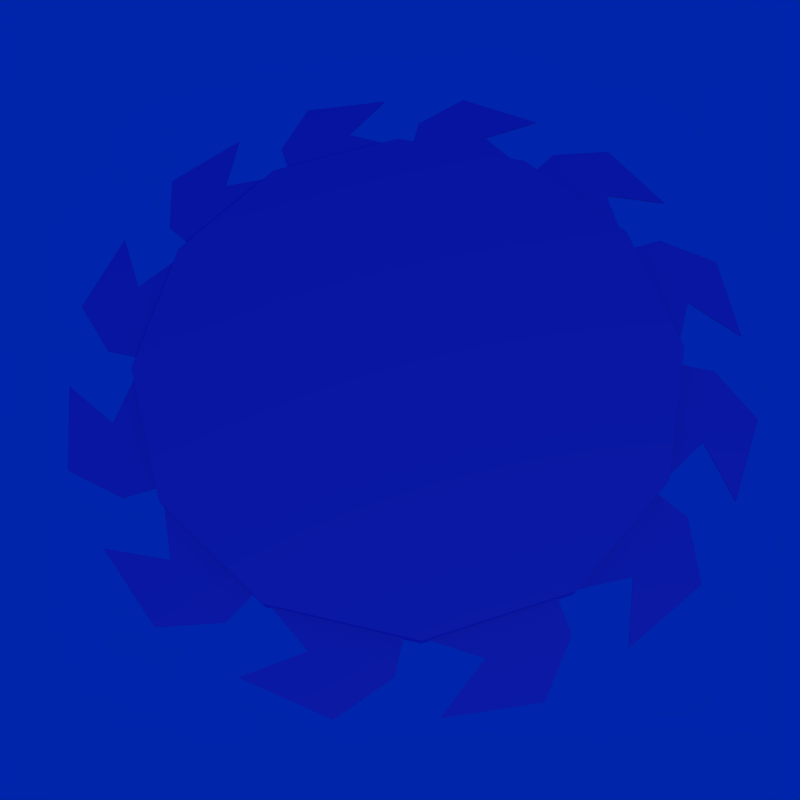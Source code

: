 # Source: sawdisc.blend  (saved by Blender 2.72.0; exported with 4.5.12 LTS)
import bpy
from mathutils import Matrix  # noqa: F401  (used for matrix-valued properties, if any)

bpy.ops.wm.read_factory_settings(use_empty=True)
scene = bpy.context.scene
scene.name = 'Scene'

# ---- collections
col_collection_1 = bpy.data.collections.new('Collection 1'); scene.collection.children.link(col_collection_1)

# ---- materials (node trees are filled in below, after node groups)
mat_sawdiscmat = bpy.data.materials.new('SawDiscMat')
mat_sawdiscmat.alpha_threshold = 0.0
mat_sawdiscmat.use_transparent_shadow = False
mat_sawdiscmat.diffuse_color = (0.06465, 0.1426, 0.8, 1.0)
mat_sawdiscmat.specular_color = (0.331, 0.5273, 1.0)
mat_sawdiscmat.roughness = 0.5

# ---- material node trees

# ---- world
world_world = bpy.data.worlds.new('World'); scene.world = world_world
world_world.color = (0.0, 0.01828, 0.4109)
world_world.use_sun_shadow = False
world_world.sun_shadow_jitter_overblur = 0.0
world_world.cycles.sampling_method = 'MANUAL'
world_world.cycles.sample_map_resolution = 256

# ---- cameras
cam_camera = bpy.data.cameras.new('Camera')
cam_camera.clip_end = 100.0
cam_camera.lens = 35.0
cam_camera.sensor_width = 32.0
cam_camera.sensor_height = 18.0
cam_camera.ortho_scale = 7.314
cam_camera.dof.focus_distance = 0.0
cam_camera.dof.aperture_fstop = 128.0

# ---- lights
light_lamp_001 = bpy.data.lights.new('Lamp.001', 'POINT')
light_lamp_001.transmission_factor = 0.0
light_lamp_001.cutoff_distance = 30.0
light_lamp_001.energy = 32.0
light_lamp_001.shadow_buffer_clip_start = 1.001
light_lamp_001.shadow_soft_size = 0.1
light_lamp_001.shadow_maximum_resolution = 0.006
light_lamp_001.use_absolute_resolution = True
light_lamp_001.cycles.use_multiple_importance_sampling = False
light_lamp = bpy.data.lights.new('Lamp', 'POINT')
light_lamp.transmission_factor = 0.0
light_lamp.cutoff_distance = 30.0
light_lamp.energy = 100.0
light_lamp.shadow_buffer_clip_start = 1.001
light_lamp.shadow_soft_size = 0.1
light_lamp.shadow_maximum_resolution = 0.006
light_lamp.use_absolute_resolution = True
light_lamp.cycles.use_multiple_importance_sampling = False

# ---- meshes
me_mesh = bpy.data.meshes.new('Mesh')
me_mesh.from_pydata([(-1.221, 0.2824, 0.02821), (-1.085, 0.5797, 0.02821), (-1.103, 0.08878, 0.02821), (-1.014, 0.3608, 0.02821), (-0.9834, 0.05644, 0.02821), (-0.8679, 0.4836, 0.02821), (-0.8679, 0.4836, 0.03177), (-0.9834, 0.05644, 0.03177), (-1.014, 0.3608, 0.03177), (-1.103, 0.08878, 0.03177), (-1.085, 0.5797, 0.03177), (-1.221, 0.2824, 0.03177), (-1.221, 0.2824, 0.02821), (-1.085, 0.5797, 0.02821), (-1.103, 0.08878, 0.02821), (-1.014, 0.3608, 0.02821), (-0.9834, 0.05644, 0.02821), (-0.8679, 0.4836, 0.02821), (-0.9196, 0.854, 0.02821), (-0.6538, 1.044, 0.02821), (-0.914, 0.6275, 0.02821), (-0.7013, 0.819, 0.02821), (-0.8264, 0.5399, 0.02821), (-0.5135, 0.8528, 0.02821), (-0.5135, 0.8528, 0.03177), (-0.8264, 0.5399, 0.03177), (-0.7013, 0.819, 0.03177), (-0.914, 0.6275, 0.03177), (-0.6538, 1.044, 0.03177), (-0.9196, 0.854, 0.03177), (-0.9196, 0.854, 0.02821), (-0.6538, 1.044, 0.02821), (-0.914, 0.6275, 0.02821), (-0.7013, 0.819, 0.02821), (-0.8264, 0.5399, 0.02821), (-0.5135, 0.8528, 0.02821), (-0.372, 1.196, 0.02821), (-0.04679, 1.229, 0.02821), (-0.4799, 0.9971, 0.02821), (-0.2001, 1.057, 0.02821), (-0.4476, 0.8776, 0.02821), (-0.02044, 0.9932, 0.02821), (-0.02044, 0.9932, 0.03177), (-0.4476, 0.8776, 0.03177), (-0.2001, 1.057, 0.03177), (-0.4799, 0.9971, 0.03177), (-0.04679, 1.229, 0.03177), (-0.372, 1.196, 0.03177), (-0.372, 1.196, 0.02821), (-0.04679, 1.229, 0.02821), (-0.4799, 0.9971, 0.02821), (-0.2001, 1.057, 0.02821), (-0.4476, 0.8776, 0.02821), (-0.02044, 0.9932, 0.02821), (0.2824, 1.221, 0.02821), (0.5797, 1.085, 0.02821), (0.08878, 1.103, 0.02821), (0.3608, 1.014, 0.02821), (0.05644, 0.9834, 0.02821), (0.4836, 0.8679, 0.02821), (0.4836, 0.8679, 0.03177), (0.05644, 0.9834, 0.03177), (0.3608, 1.014, 0.03177), (0.08878, 1.103, 0.03177), (0.5797, 1.085, 0.03177), (0.2824, 1.221, 0.03177), (0.2824, 1.221, 0.02821), (0.5797, 1.085, 0.02821), (0.08878, 1.103, 0.02821), (0.3608, 1.014, 0.02821), (0.05644, 0.9834, 0.02821), (0.4836, 0.8679, 0.02821), (0.854, 0.9196, 0.02821), (1.044, 0.6538, 0.02821), (0.6275, 0.914, 0.02821), (0.819, 0.7013, 0.02821), (0.5399, 0.8264, 0.02821), (0.8528, 0.5135, 0.02821), (0.8528, 0.5135, 0.03177), (0.5399, 0.8264, 0.03177), (0.819, 0.7013, 0.03177), (0.6275, 0.914, 0.03177), (1.044, 0.6538, 0.03177), (0.854, 0.9196, 0.03177), (0.854, 0.9196, 0.02821), (1.044, 0.6538, 0.02821), (0.6275, 0.914, 0.02821), (0.819, 0.7013, 0.02821), (0.5399, 0.8264, 0.02821), (0.8528, 0.5135, 0.02821), (1.196, 0.372, 0.02821), (1.229, 0.04679, 0.02821), (0.9971, 0.4799, 0.02821), (1.057, 0.2001, 0.02821), (0.8776, 0.4476, 0.02821), (0.9932, 0.02044, 0.02821), (0.9932, 0.02044, 0.03177), (0.8776, 0.4476, 0.03177), (1.057, 0.2001, 0.03177), (0.9971, 0.4799, 0.03177), (1.229, 0.04679, 0.03177), (1.196, 0.372, 0.03177), (1.196, 0.372, 0.02821), (1.229, 0.04679, 0.02821), (0.9971, 0.4799, 0.02821), (1.057, 0.2001, 0.02821), (0.8776, 0.4476, 0.02821), (0.9932, 0.02044, 0.02821), (1.221, -0.2824, 0.02821), (1.085, -0.5797, 0.02821), (1.103, -0.08878, 0.02821), (1.014, -0.3608, 0.02821), (0.9834, -0.05644, 0.02821), (0.8679, -0.4836, 0.02821), (0.8679, -0.4836, 0.03177), (0.9834, -0.05644, 0.03177), (1.014, -0.3608, 0.03177), (1.103, -0.08878, 0.03177), (1.085, -0.5797, 0.03177), (1.221, -0.2824, 0.03177), (1.221, -0.2824, 0.02821), (1.085, -0.5797, 0.02821), (1.103, -0.08878, 0.02821), (1.014, -0.3608, 0.02821), (0.9834, -0.05644, 0.02821), (0.8679, -0.4836, 0.02821), (0.9196, -0.854, 0.02821), (0.6538, -1.044, 0.02821), (0.914, -0.6275, 0.02821), (0.7013, -0.819, 0.02821), (0.8264, -0.5399, 0.02821), (0.5135, -0.8528, 0.02821), (0.5135, -0.8528, 0.03177), (0.8264, -0.5399, 0.03177), (0.7013, -0.819, 0.03177), (0.914, -0.6275, 0.03177), (0.6538, -1.044, 0.03177), (0.9196, -0.854, 0.03177), (0.9196, -0.854, 0.02821), (0.6538, -1.044, 0.02821), (0.914, -0.6275, 0.02821), (0.7013, -0.819, 0.02821), (0.8264, -0.5399, 0.02821), (0.5135, -0.8528, 0.02821), (0.372, -1.196, 0.02821), (0.04679, -1.229, 0.02821), (0.4799, -0.9971, 0.02821), (0.2001, -1.057, 0.02821), (0.4476, -0.8776, 0.02821), (0.02044, -0.9932, 0.02821), (0.02044, -0.9932, 0.03177), (0.4476, -0.8776, 0.03177), (0.2001, -1.057, 0.03177), (0.4799, -0.9971, 0.03177), (0.04679, -1.229, 0.03177), (0.372, -1.196, 0.03177), (0.372, -1.196, 0.02821), (0.04679, -1.229, 0.02821), (0.4799, -0.9971, 0.02821), (0.2001, -1.057, 0.02821), (0.4476, -0.8776, 0.02821), (0.02044, -0.9932, 0.02821), (-0.2824, -1.221, 0.02821), (-0.5797, -1.085, 0.02821), (-0.08878, -1.103, 0.02821), (-0.3608, -1.014, 0.02821), (-0.05644, -0.9834, 0.02821), (-0.4836, -0.8679, 0.02821), (-0.4836, -0.8679, 0.03177), (-0.05644, -0.9834, 0.03177), (-0.3608, -1.014, 0.03177), (-0.08878, -1.103, 0.03177), (-0.5797, -1.085, 0.03177), (-0.2824, -1.221, 0.03177), (-0.2824, -1.221, 0.02821), (-0.5797, -1.085, 0.02821), (-0.08878, -1.103, 0.02821), (-0.3608, -1.014, 0.02821), (-0.05644, -0.9834, 0.02821), (-0.4836, -0.8679, 0.02821), (-0.854, -0.9196, 0.02821), (-1.044, -0.6538, 0.02821), (-0.6275, -0.914, 0.02821), (-0.819, -0.7013, 0.02821), (-0.5399, -0.8264, 0.02821), (-0.8528, -0.5135, 0.02821), (-0.8528, -0.5135, 0.03177), (-0.5399, -0.8264, 0.03177), (-0.819, -0.7013, 0.03177), (-0.6275, -0.914, 0.03177), (-1.044, -0.6538, 0.03177), (-0.854, -0.9196, 0.03177), (-0.854, -0.9196, 0.02821), (-1.044, -0.6538, 0.02821), (-0.6275, -0.914, 0.02821), (-0.819, -0.7013, 0.02821), (-0.5399, -0.8264, 0.02821), (-0.8528, -0.5135, 0.02821), (-1.196, -0.372, 0.02821), (-1.229, -0.04679, 0.02821), (-0.9971, -0.4799, 0.02821), (-1.057, -0.2001, 0.02821), (-0.8776, -0.4476, 0.02821), (-0.9932, -0.02044, 0.02821), (-0.9932, -0.02044, 0.03177), (-0.8776, -0.4476, 0.03177), (-1.057, -0.2001, 0.03177), (-0.9971, -0.4799, 0.03177), (-1.229, -0.04679, 0.03177), (-1.196, -0.372, 0.03177), (-1.196, -0.372, 0.02821), (-1.229, -0.04679, 0.02821), (-0.9971, -0.4799, 0.02821), (-1.057, -0.2001, 0.02821), (-0.8776, -0.4476, 0.02821), (-0.9932, -0.02044, 0.02821), (-1.0, 0.0, 0.0), (-0.8634, 0.5046, 0.0), (-0.5046, 0.8634, 0.0), (0.0, 1.0, 0.0), (0.5046, 0.8634, 0.0), (0.8634, 0.5046, 0.0), (1.0, 0.0, 0.0), (0.8634, -0.5046, 0.0), (0.5046, -0.8634, 0.0), (0.0, -1.0, 0.0), (-0.5046, -0.8634, 0.0), (-0.8634, -0.5046, 0.0), (-1.0, 0.0, 0.06354), (-0.8634, 0.5046, 0.06354), (-0.5046, 0.8634, 0.06354), (0.0, 1.0, 0.06354), (0.5046, 0.8634, 0.06354), (0.8634, 0.5046, 0.06354), (1.0, 0.0, 0.06354), (0.8634, -0.5046, 0.06354), (0.5046, -0.8634, 0.06354), (0.0, -1.0, 0.06354), (-0.5046, -0.8634, 0.06354), (-0.8634, -0.5046, 0.06354)], [(2, 9), (11, 0), (1, 10), (8, 3), (4, 7), (5, 6), (20, 27), (29, 18), (19, 28), (26, 21), (22, 25), (23, 24), (38, 45), (47, 36), (37, 46), (44, 39), (40, 43), (41, 42), (56, 63), (65, 54), (55, 64), (62, 57), (58, 61), (59, 60), (74, 81), (83, 72), (73, 82), (80, 75), (76, 79), (77, 78), (92, 99), (101, 90), (91, 100), (98, 93), (94, 97), (95, 96), (110, 117), (119, 108), (109, 118), (116, 111), (112, 115), (113, 114), (128, 135), (137, 126), (127, 136), (134, 129), (130, 133), (131, 132), (146, 153), (155, 144), (145, 154), (152, 147), (148, 151), (149, 150), (164, 171), (173, 162), (163, 172), (170, 165), (166, 169), (167, 168), (182, 189), (191, 180), (181, 190), (188, 183), (184, 187), (185, 186), (200, 207), (209, 198), (199, 208), (206, 201), (202, 205), (203, 204)], [(6, 8, 10, 11, 9, 7), (17, 16, 14, 12, 13, 15), (24, 26, 28, 29, 27, 25), (35, 34, 32, 30, 31, 33), (42, 44, 46, 47, 45, 43), (53, 52, 50, 48, 49, 51), (60, 62, 64, 65, 63, 61), (71, 70, 68, 66, 67, 69), (78, 80, 82, 83, 81, 79), (89, 88, 86, 84, 85, 87), (96, 98, 100, 101, 99, 97), (107, 106, 104, 102, 103, 105), (114, 116, 118, 119, 117, 115), (125, 124, 122, 120, 121, 123), (132, 134, 136, 137, 135, 133), (143, 142, 140, 138, 139, 141), (150, 152, 154, 155, 153, 151), (161, 160, 158, 156, 157, 159), (168, 170, 172, 173, 171, 169), (179, 178, 176, 174, 175, 177), (186, 188, 190, 191, 189, 187), (197, 196, 194, 192, 193, 195), (204, 206, 208, 209, 207, 205), (215, 214, 212, 210, 211, 213), (216, 227, 239, 228), (227, 226, 238, 239), (226, 225, 237, 238), (225, 224, 236, 237), (224, 223, 235, 236), (223, 222, 234, 235), (222, 221, 233, 234), (221, 220, 232, 233), (220, 219, 231, 232), (219, 218, 230, 231), (218, 217, 229, 230), (217, 216, 228, 229), (228, 239, 238, 237, 236, 235, 234, 233, 232, 231, 230, 229), (216, 217, 218, 219, 220, 221, 222, 223, 224, 225, 226, 227)])
_uv = me_mesh.uv_layers.new(name='UVMap')
_uv.uv.foreach_set('vector', [0.6804, 0.6663, 0.7789, 0.7781, 0.6663, 0.8334, 0.7476, 0.9587, 0.9587, 0.7855, 0.9587, 0.6663, 0.6804, 0.6663, 0.9587, 0.6663, 0.9587, 0.7855, 0.7476, 0.9587, 0.6663, 0.8334, 0.7789, 0.7781, 0.6804, 0.6663, 0.7789, 0.7781, 0.6663, 0.8334, 0.7476, 0.9587, 0.9587, 0.7855, 0.9587, 0.6663, 0.6804, 0.6663, 0.9587, 0.6663, 0.9587, 0.7855, 0.7476, 0.9587, 0.6663, 0.8334, 0.7789, 0.7781, 0.6804, 0.6663, 0.7789, 0.7781, 0.6663, 0.8334, 0.7476, 0.9587, 0.9587, 0.7855, 0.9587, 0.6663, 0.6804, 0.6663, 0.9587, 0.6663, 0.9587, 0.7855, 0.7476, 0.9587, 0.6663, 0.8334, 0.7789, 0.7781, 0.6804, 0.6663, 0.7789, 0.7781, 0.6663, 0.8334, 0.7476, 0.9587, 0.9587, 0.7855, 0.9587, 0.6663, 0.6804, 0.6663, 0.9587, 0.6663, 0.9587, 0.7855, 0.7476, 0.9587, 0.6663, 0.8334, 0.7789, 0.7781, 0.6804, 0.6663, 0.7789, 0.7781, 0.6663, 0.8334, 0.7476, 0.9587, 0.9587, 0.7855, 0.9587, 0.6663, 0.6804, 0.6663, 0.9587, 0.6663, 0.9587, 0.7855, 0.7476, 0.9587, 0.6663, 0.8334, 0.7789, 0.7781, 0.6804, 0.6663, 0.7789, 0.7781, 0.6663, 0.8334, 0.7476, 0.9587, 0.9587, 0.7855, 0.9587, 0.6663, 0.6804, 0.6663, 0.9587, 0.6663, 0.9587, 0.7855, 0.7476, 0.9587, 0.6663, 0.8334, 0.7789, 0.7781, 0.6804, 0.6663, 0.7789, 0.7781, 0.6663, 0.8334, 0.7476, 0.9587, 0.9587, 0.7855, 0.9587, 0.6663, 0.6804, 0.6663, 0.9587, 0.6663, 0.9587, 0.7855, 0.7476, 0.9587, 0.6663, 0.8334, 0.7789, 0.7781, 0.6804, 0.6663, 0.7789, 0.7781, 0.6663, 0.8334, 0.7476, 0.9587, 0.9587, 0.7855, 0.9587, 0.6663, 0.6804, 0.6663, 0.9587, 0.6663, 0.9587, 0.7855, 0.7476, 0.9587, 0.6663, 0.8334, 0.7789, 0.7781, 0.6804, 0.6663, 0.7789, 0.7781, 0.6663, 0.8334, 0.7476, 0.9587, 0.9587, 0.7855, 0.9587, 0.6663, 0.6804, 0.6663, 0.9587, 0.6663, 0.9587, 0.7855, 0.7476, 0.9587, 0.6663, 0.8334, 0.7789, 0.7781, 0.6804, 0.6663, 0.7789, 0.7781, 0.6663, 0.8334, 0.7476, 0.9587, 0.9587, 0.7855, 0.9587, 0.6663, 0.6804, 0.6663, 0.9587, 0.6663, 0.9587, 0.7855, 0.7476, 0.9587, 0.6663, 0.8334, 0.7789, 0.7781, 0.6804, 0.6663, 0.7789, 0.7781, 0.6663, 0.8334, 0.7476, 0.9587, 0.9587, 0.7855, 0.9587, 0.6663, 0.6804, 0.6663, 0.9587, 0.6663, 0.9587, 0.7855, 0.7476, 0.9587, 0.6663, 0.8334, 0.7789, 0.7781, 0.6804, 0.6663, 0.7789, 0.7781, 0.6663, 0.8334, 0.7476, 0.9587, 0.9587, 0.7855, 0.9587, 0.6663, 0.6804, 0.6663, 0.9587, 0.6663, 0.9587, 0.7855, 0.7476, 0.9587, 0.6663, 0.8334, 0.7789, 0.7781, 0.3657, 0.9739, 0.4677, 0.9739, 0.4677, 0.872, 0.3657, 0.872, 0.3657, 0.8711, 0.4677, 0.8711, 0.4677, 0.7692, 0.3657, 0.7692, 0.2629, 0.9739, 0.3649, 0.9739, 0.3649, 0.872, 0.2629, 0.872, 0.2629, 0.8711, 0.3649, 0.8711, 0.3649, 0.7692, 0.2629, 0.7692, 0.9612, 0.1793, 0.9638, 0.07734, 0.8618, 0.07474, 0.8592, 0.1767, 0.1601, 0.9739, 0.2621, 0.9739, 0.2621, 0.872, 0.1601, 0.872, 0.1601, 0.8711, 0.2621, 0.8711, 0.2621, 0.7692, 0.1601, 0.7692, 0.9585, 0.282, 0.9611, 0.1801, 0.8592, 0.1775, 0.8566, 0.2794, 0.9559, 0.3848, 0.9585, 0.2829, 0.8566, 0.2803, 0.854, 0.3822, 0.05733, 0.9739, 0.1593, 0.9739, 0.1593, 0.872, 0.05733, 0.872, 0.8584, 0.1767, 0.861, 0.07472, 0.7591, 0.07211, 0.7565, 0.174, 0.05733, 0.8711, 0.1593, 0.8711, 0.1593, 0.7692, 0.05733, 0.7692, 0.02988, 0.3687, 0.07872, 0.1883, 0.207, 0.05997, 0.3875, 0.01113, 0.568, 0.05997, 0.6963, 0.1883, 0.7451, 0.3687, 0.6963, 0.5492, 0.568, 0.6775, 0.3875, 0.7264, 0.207, 0.6775, 0.07872, 0.5492, 0.02988, 0.3687, 0.07872, 0.5492, 0.207, 0.6775, 0.3875, 0.7264, 0.568, 0.6775, 0.6963, 0.5492, 0.7451, 0.3687, 0.6963, 0.1883, 0.568, 0.05997, 0.3875, 0.01113, 0.207, 0.05997, 0.07872, 0.1883])
me_mesh.materials.append(mat_sawdiscmat)
me_mesh.use_remesh_preserve_volume = False
me_mesh.use_remesh_preserve_attributes = False
me_mesh.use_mirror_vertex_groups = False
me_mesh.update()

# ---- objects
ob_lamp_001 = bpy.data.objects.new('Lamp.001', light_lamp_001)
ob_beziercircle = bpy.data.objects.new('BezierCircle', me_mesh)
ob_lamp = bpy.data.objects.new('Lamp', light_lamp)
ob_camera = bpy.data.objects.new('Camera', cam_camera)

# ---- transforms, parenting, visibility, modifiers, constraints
ob_lamp_001.location = (-2.453, -2.942, -3.556)
ob_lamp_001.rotation_euler = (0.6503, 0.05522, 1.866)
ob_lamp_001.lock_rotations_4d = False
ob_lamp_001.empty_display_type = 'ARROWS'
ob_lamp_001.color = (0.0, 0.0, 0.0, 0.0)
ob_lamp_001.lineart.crease_threshold = 0.0
ob_beziercircle.location = (0.0, 0.0, 0.0)
ob_beziercircle.use_instance_vertices_rotation = True
ob_beziercircle.lineart.crease_threshold = 0.0
ob_lamp.location = (4.076, 1.005, 5.904)
ob_lamp.rotation_euler = (0.6503, 0.05522, 1.866)
ob_lamp.lock_rotations_4d = False
ob_lamp.empty_display_type = 'ARROWS'
ob_lamp.color = (0.0, 0.0, 0.0, 0.0)
ob_lamp.lineart.crease_threshold = 0.0
ob_camera.location = (1.434, -0.05362, 2.885)
ob_camera.rotation_euler = (0.4216, 0.01081, 1.533)
ob_camera.lock_rotations_4d = False
ob_camera.empty_display_type = 'ARROWS'
ob_camera.color = (0.0, 0.0, 0.0, 0.0)
ob_camera.display_type = 'WIRE'
ob_camera.lineart.crease_threshold = 0.0

# ---- collection membership
col_collection_1.objects.link(ob_lamp_001)
col_collection_1.objects.link(ob_beziercircle)
col_collection_1.objects.link(ob_lamp)
col_collection_1.objects.link(ob_camera)

# ---- scene / render settings (as saved in the file)
scene.camera = ob_camera
scene.frame_start = 1; scene.frame_end = 250; scene.frame_set(1)
scene.render.engine = 'BLENDER_EEVEE_NEXT'
scene.render.resolution_x = 512
scene.render.resolution_y = 512
scene.render.dither_intensity = 0.0
scene.cycles.use_denoising = False
scene.cycles.samples = 10
scene.cycles.sampling_pattern = 'TABULATED_SOBOL'
scene.cycles.light_sampling_threshold = 0.0
scene.cycles.use_adaptive_sampling = False
scene.cycles.use_light_tree = False
scene.cycles.blur_glossy = 0.0
scene.cycles.pixel_filter_type = 'GAUSSIAN'
scene.cycles.sample_clamp_indirect = 0.0
scene.view_settings.view_transform = 'Standard'
bpy.context.view_layer.update()
